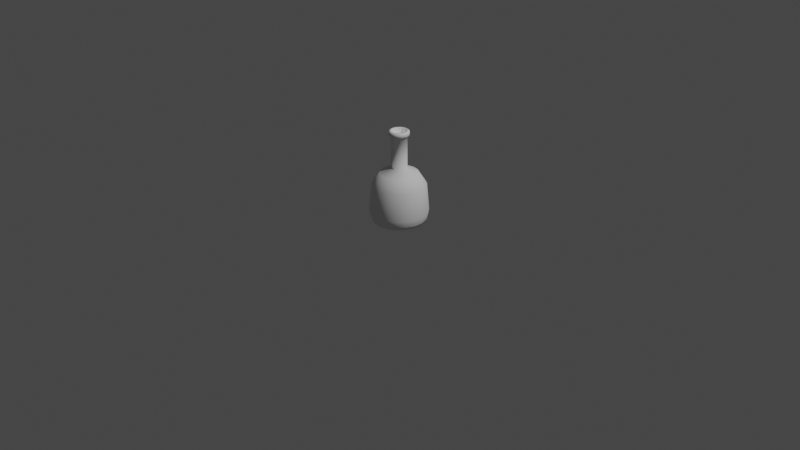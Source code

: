 # Source: HealthBottle.blend  (saved by Blender 2.81.16; exported with 4.5.12 LTS)
import bpy
from mathutils import Matrix  # noqa: F401  (used for matrix-valued properties, if any)

bpy.ops.wm.read_factory_settings(use_empty=True)
scene = bpy.context.scene
scene.name = 'Scene'

# ---- collections
col_collection = bpy.data.collections.new('Collection'); scene.collection.children.link(col_collection)

# ---- world
world_world = bpy.data.worlds.new('World'); scene.world = world_world
world_world.use_nodes = True; world_world.node_tree.nodes.clear()
_N = world_world.node_tree.nodes; _L = world_world.node_tree.links
n0 = _N.new('ShaderNodeOutputWorld'); n0.name = 'World Output'; n0.location = (300, 300)
n1 = _N.new('ShaderNodeBackground'); n1.name = 'Background'; n1.location = (10, 300)
n1.inputs[0].default_value = (0.05088, 0.05088, 0.05088, 1.0)
_L.new(n1.outputs[0], n0.inputs[0])
n0.is_active_output = True
world_world.color = (0.05088, 0.05088, 0.05088)
world_world.use_sun_shadow = False
world_world.sun_shadow_jitter_overblur = 0.0

# ---- cameras
cam_camera = bpy.data.cameras.new('Camera')
cam_camera.clip_end = 100.0
cam_camera.ortho_scale = 7.314

# ---- lights
light_light = bpy.data.lights.new('Light', 'POINT')
light_light.transmission_factor = 0.0
light_light.energy = 1000.0
light_light.shadow_soft_size = 0.1
light_light.shadow_maximum_resolution = 0.006
light_light.use_absolute_resolution = True

# ---- meshes
me_cylinder = bpy.data.meshes.new('Cylinder')
me_cylinder.from_pydata([(-9.074e-09, 0.08238, 0.5725), (-9.074e-09, 0.08238, 0.9026), (0.02818, 0.07741, 0.5725), (0.02818, 0.07741, 0.9026), (0.05295, 0.06311, 0.5725), (0.05295, 0.06311, 0.9026), (0.07135, 0.04119, 0.5725), (0.07135, 0.04119, 0.9026), (0.08113, 0.01431, 0.5725), (0.08113, 0.01431, 0.9026), (0.08113, -0.01431, 0.5725), (0.08113, -0.01431, 0.9026), (0.07135, -0.04119, 0.5725), (0.07135, -0.04119, 0.9026), (0.05295, -0.06311, 0.5725), (0.05295, -0.06311, 0.9026), (0.02818, -0.07741, 0.5725), (0.02818, -0.07741, 0.9026), (3.365e-09, -0.08238, 0.5725), (3.365e-09, -0.08238, 0.9026), (-0.02818, -0.07741, 0.5725), (-0.02818, -0.07741, 0.9026), (-0.05295, -0.06311, 0.5725), (-0.05295, -0.06311, 0.9026), (-0.07135, -0.04119, 0.5725), (-0.07135, -0.04119, 0.9026), (-0.08113, -0.01431, 0.5725), (-0.08113, -0.01431, 0.9026), (-0.08113, 0.01431, 0.5725), (-0.08113, 0.01431, 0.9026), (-0.07135, 0.04119, 0.5725), (-0.07135, 0.04119, 0.9026), (-0.05295, 0.06311, 0.5725), (-0.05295, 0.06311, 0.9026), (-0.02818, 0.07741, 0.5725), (-0.02818, 0.07741, 0.9026), (-1.894e-07, 0.2887, 0.03902), (0.09873, 0.2713, 0.03902), (0.1856, 0.2211, 0.03902), (0.25, 0.1443, 0.03902), (0.2843, 0.05013, 0.03902), (0.2843, -0.05013, 0.03902), (0.25, -0.1443, 0.03902), (0.1856, -0.2211, 0.03902), (0.09873, -0.2713, 0.03902), (-1.459e-07, -0.2887, 0.03902), (-0.09873, -0.2713, 0.03902), (-0.1856, -0.2211, 0.03902), (-0.25, -0.1443, 0.03902), (-0.2843, -0.05013, 0.03902), (-0.2843, 0.05013, 0.03902), (-0.25, 0.1443, 0.03902), (-0.1856, 0.2211, 0.03902), (-0.09873, 0.2713, 0.03902), (-1.895e-07, 0.2708, 0.002786), (0.09261, 0.2545, 0.002786), (0.1741, 0.2074, 0.002786), (0.2345, 0.1354, 0.002786), (0.2667, 0.04702, 0.002786), (0.2667, -0.04702, 0.002786), (0.2345, -0.1354, 0.002786), (0.1741, -0.2074, 0.002786), (0.09261, -0.2545, 0.002786), (-1.487e-07, -0.2708, 0.002786), (-0.09261, -0.2545, 0.002786), (-0.1741, -0.2074, 0.002786), (-0.2345, -0.1354, 0.002786), (-0.2667, -0.04702, 0.002786), (-0.2667, 0.04702, 0.002786), (-0.2345, 0.1354, 0.002786), (-0.1741, 0.2074, 0.002786), (-0.09261, 0.2545, 0.002786), (0.03557, 0.09773, 0.9139), (-1.534e-09, 0.104, 0.9139), (0.06685, 0.07967, 0.9139), (0.09007, 0.052, 0.9139), (0.1024, 0.01806, 0.9139), (0.1024, -0.01806, 0.9139), (0.09007, -0.052, 0.9139), (0.06685, -0.07967, 0.9139), (0.03557, -0.09773, 0.9139), (1.417e-08, -0.104, 0.9139), (-0.03557, -0.09773, 0.9139), (-0.06685, -0.07967, 0.9139), (-0.09007, -0.052, 0.9139), (-0.1024, -0.01806, 0.9139), (-0.1024, 0.01806, 0.9139), (-0.09007, 0.052, 0.9139), (-0.06685, 0.07967, 0.9139), (-0.03557, 0.09773, 0.9139), (0.03557, 0.09773, 0.9504), (1.734e-08, 0.104, 0.9504), (0.06685, 0.07967, 0.9504), (0.09007, 0.052, 0.9504), (0.1024, 0.01806, 0.9504), (0.1024, -0.01806, 0.9504), (0.09007, -0.052, 0.9504), (0.06685, -0.07967, 0.9504), (0.03557, -0.09773, 0.9504), (3.304e-08, -0.104, 0.9504), (-0.03557, -0.09773, 0.9504), (-0.06685, -0.07967, 0.9504), (-0.09007, -0.052, 0.9504), (-0.1024, -0.01806, 0.9504), (-0.1024, 0.01806, 0.9504), (-0.09007, 0.052, 0.9504), (-0.06685, 0.07967, 0.9504), (-0.03557, 0.09773, 0.9504), (0.03117, 0.08563, 0.96), (1.877e-08, 0.09113, 0.96), (0.05858, 0.06981, 0.96), (0.07892, 0.04556, 0.96), (0.08974, 0.01582, 0.96), (0.08974, -0.01582, 0.96), (0.07892, -0.04556, 0.96), (0.05858, -0.06981, 0.96), (0.03117, -0.08563, 0.96), (3.253e-08, -0.09113, 0.96), (-0.03117, -0.08563, 0.96), (-0.05858, -0.06981, 0.96), (-0.07892, -0.04556, 0.96), (-0.08974, -0.01582, 0.96), (-0.08974, 0.01582, 0.96), (-0.07892, 0.04556, 0.96), (-0.05858, 0.06981, 0.96), (-0.03117, 0.08563, 0.96), (0.02588, 0.07111, 0.96), (1.789e-08, 0.07567, 0.96), (0.04864, 0.05797, 0.96), (0.06553, 0.03784, 0.96), (0.07452, 0.01314, 0.96), (0.07452, -0.01314, 0.96), (0.06553, -0.03784, 0.96), (0.04864, -0.05797, 0.96), (0.02588, -0.07111, 0.96), (2.932e-08, -0.07567, 0.96), (-0.02588, -0.07111, 0.96), (-0.04864, -0.05797, 0.96), (-0.06553, -0.03784, 0.96), (-0.07452, -0.01314, 0.96), (-0.07452, 0.01314, 0.96), (-0.06553, 0.03784, 0.96), (-0.04864, 0.05797, 0.96), (-0.02588, 0.07111, 0.96), (0.02588, 0.07111, 0.7759), (8.504e-08, 0.07567, 0.7759), (0.04864, 0.05797, 0.7759), (0.06553, 0.03784, 0.7759), (0.07452, 0.01314, 0.7759), (0.07452, -0.01314, 0.7759), (0.06553, -0.03784, 0.7759), (0.04864, -0.05797, 0.7759), (0.02588, -0.07111, 0.7759), (9.647e-08, -0.07567, 0.7759), (-0.02588, -0.07111, 0.7759), (-0.04864, -0.05797, 0.7759), (-0.06553, -0.03784, 0.7759), (-0.07452, -0.01314, 0.7759), (-0.07452, 0.01314, 0.7759), (-0.06553, 0.03784, 0.7759), (-0.04864, 0.05797, 0.7759), (-0.02588, 0.07111, 0.7759), (-1.911e-07, 0.2426, 0.002786), (0.08298, 0.228, 0.002786), (0.1559, 0.1858, 0.002786), (0.2101, 0.1213, 0.002786), (0.2389, 0.04213, 0.002786), (0.2389, -0.04213, 0.002786), (0.2101, -0.1213, 0.002786), (0.1559, -0.1858, 0.002786), (0.08298, -0.228, 0.002786), (-1.544e-07, -0.2426, 0.002786), (-0.08298, -0.228, 0.002786), (-0.1559, -0.1858, 0.002786), (-0.2101, -0.1213, 0.002786), (-0.2389, -0.04213, 0.002786), (-0.2389, 0.04213, 0.002786), (-0.2101, 0.1213, 0.002786), (-0.1559, 0.1858, 0.002786), (-0.08298, 0.228, 0.002786), (-1.912e-07, 0.236, 0.01177), (0.08073, 0.2218, 0.01177), (0.1517, 0.1808, 0.01177), (0.2044, 0.118, 0.01177), (0.2325, 0.04099, 0.01177), (0.2325, -0.04099, 0.01177), (0.2044, -0.118, 0.01177), (0.1517, -0.1808, 0.01177), (0.08073, -0.2218, 0.01177), (-1.556e-07, -0.236, 0.01177), (-0.08073, -0.2218, 0.01177), (-0.1517, -0.1808, 0.01177), (-0.2044, -0.118, 0.01177), (-0.2325, -0.04099, 0.01177), (-0.2325, 0.04099, 0.01177), (-0.2044, 0.118, 0.01177), (-0.1517, 0.1808, 0.01177), (-0.08073, 0.2218, 0.01177), (0.1729, 0.09984, 0.5132), (0.1284, 0.153, 0.5132), (0.06829, -0.1876, 0.5132), (0.1284, -0.153, 0.5132), (0.06829, 0.1876, 0.5132), (-5.01e-08, 0.1997, 0.5132), (-0.1966, -0.03467, 0.5132), (-0.1729, -0.09984, 0.5132), (-0.06829, 0.1876, 0.5132), (0.1729, -0.09984, 0.5132), (0.1966, -0.03467, 0.5132), (-0.1284, -0.153, 0.5132), (-0.06829, -0.1876, 0.5132), (-0.1284, 0.153, 0.5132), (-0.1729, 0.09984, 0.5132), (0.1966, 0.03467, 0.5132), (-1.995e-08, -0.1997, 0.5132), (-0.1966, 0.03467, 0.5132), (0.2414, 0.1394, 0.391), (0.09532, -0.2619, 0.391), (0.09532, 0.2619, 0.391), (-0.2745, -0.0484, 0.391), (0.2414, -0.1394, 0.391), (-0.1791, -0.2135, 0.391), (-0.1791, 0.2135, 0.391), (0.2745, 0.0484, 0.391), (-7.173e-08, -0.2787, 0.391), (-0.2745, 0.0484, 0.391), (0.1791, 0.2135, 0.391), (0.1791, -0.2135, 0.391), (-1.138e-07, 0.2787, 0.391), (-0.2414, -0.1394, 0.391), (-0.09532, 0.2619, 0.391), (0.2745, -0.0484, 0.391), (-0.09532, -0.2619, 0.391), (-0.2414, 0.1394, 0.391), (0.2629, 0.1518, 0.1054), (0.1038, -0.2852, 0.1054), (0.1038, 0.2852, 0.1054), (-0.2989, -0.05271, 0.1054), (0.2629, -0.1518, 0.1054), (-0.1951, -0.2325, 0.1054), (-0.1951, 0.2325, 0.1054), (0.2989, 0.05271, 0.1054), (-1.185e-07, -0.3035, 0.1054), (-0.2989, 0.05271, 0.1054), (0.1951, 0.2325, 0.1054), (0.1951, -0.2325, 0.1054), (-1.643e-07, 0.3035, 0.1054), (-0.2629, -0.1518, 0.1054), (-0.1038, 0.2852, 0.1054), (0.2989, -0.05271, 0.1054), (-0.1038, -0.2852, 0.1054), (-0.2629, 0.1518, 0.1054)], [], [(0, 1, 3, 2), (2, 3, 5, 4), (4, 5, 7, 6), (6, 7, 9, 8), (8, 9, 11, 10), (10, 11, 13, 12), (12, 13, 15, 14), (14, 15, 17, 16), (16, 17, 19, 18), (18, 19, 21, 20), (20, 21, 23, 22), (22, 23, 25, 24), (24, 25, 27, 26), (26, 27, 29, 28), (28, 29, 31, 30), (30, 31, 33, 32), (11, 9, 76, 77), (32, 33, 35, 34), (34, 35, 1, 0), (244, 234, 39, 38), (48, 49, 67, 66), (245, 235, 44, 43), (246, 236, 37, 36), (247, 237, 49, 48), (248, 246, 36, 53), (249, 238, 42, 41), (250, 239, 47, 46), (251, 240, 52, 51), (234, 241, 40, 39), (235, 242, 45, 44), (237, 243, 50, 49), (236, 244, 38, 37), (238, 245, 43, 42), (239, 247, 48, 47), (240, 248, 53, 52), (241, 249, 41, 40), (242, 250, 46, 45), (243, 251, 51, 50), (67, 68, 176, 175), (41, 42, 60, 59), (49, 50, 68, 67), (42, 43, 61, 60), (50, 51, 69, 68), (43, 44, 62, 61), (36, 37, 55, 54), (51, 52, 70, 69), (44, 45, 63, 62), (37, 38, 56, 55), (52, 53, 71, 70), (45, 46, 64, 63), (38, 39, 57, 56), (53, 36, 54, 71), (46, 47, 65, 64), (39, 40, 58, 57), (47, 48, 66, 65), (40, 41, 59, 58), (87, 86, 104, 105), (21, 19, 81, 82), (31, 29, 86, 87), (7, 5, 74, 75), (17, 15, 79, 80), (27, 25, 84, 85), (3, 1, 73, 72), (1, 35, 89, 73), (13, 11, 77, 78), (23, 21, 82, 83), (33, 31, 87, 88), (9, 7, 75, 76), (19, 17, 80, 81), (29, 27, 85, 86), (5, 3, 72, 74), (15, 13, 78, 79), (25, 23, 83, 84), (35, 33, 88, 89), (90, 91, 109, 108), (80, 79, 97, 98), (72, 73, 91, 90), (88, 87, 105, 106), (81, 80, 98, 99), (74, 72, 90, 92), (89, 88, 106, 107), (82, 81, 99, 100), (75, 74, 92, 93), (73, 89, 107, 91), (83, 82, 100, 101), (76, 75, 93, 94), (84, 83, 101, 102), (77, 76, 94, 95), (85, 84, 102, 103), (78, 77, 95, 96), (86, 85, 103, 104), (79, 78, 96, 97), (110, 108, 126, 128), (106, 105, 123, 124), (99, 98, 116, 117), (92, 90, 108, 110), (107, 106, 124, 125), (100, 99, 117, 118), (93, 92, 110, 111), (91, 107, 125, 109), (101, 100, 118, 119), (94, 93, 111, 112), (102, 101, 119, 120), (95, 94, 112, 113), (103, 102, 120, 121), (96, 95, 113, 114), (104, 103, 121, 122), (97, 96, 114, 115), (105, 104, 122, 123), (98, 97, 115, 116), (129, 128, 146, 147), (125, 124, 142, 143), (118, 117, 135, 136), (111, 110, 128, 129), (109, 125, 143, 127), (119, 118, 136, 137), (112, 111, 129, 130), (120, 119, 137, 138), (113, 112, 130, 131), (121, 120, 138, 139), (114, 113, 131, 132), (122, 121, 139, 140), (115, 114, 132, 133), (123, 122, 140, 141), (116, 115, 133, 134), (108, 109, 127, 126), (124, 123, 141, 142), (117, 116, 134, 135), (144, 145, 161, 160, 159, 158, 157, 156, 155, 154, 153, 152, 151, 150, 149, 148, 147, 146), (127, 143, 161, 145), (137, 136, 154, 155), (130, 129, 147, 148), (138, 137, 155, 156), (131, 130, 148, 149), (139, 138, 156, 157), (132, 131, 149, 150), (140, 139, 157, 158), (133, 132, 150, 151), (141, 140, 158, 159), (134, 133, 151, 152), (126, 127, 145, 144), (142, 141, 159, 160), (135, 134, 152, 153), (128, 126, 144, 146), (143, 142, 160, 161), (136, 135, 153, 154), (166, 167, 185, 184), (60, 61, 169, 168), (68, 69, 177, 176), (61, 62, 170, 169), (54, 55, 163, 162), (69, 70, 178, 177), (62, 63, 171, 170), (55, 56, 164, 163), (70, 71, 179, 178), (63, 64, 172, 171), (56, 57, 165, 164), (71, 54, 162, 179), (64, 65, 173, 172), (57, 58, 166, 165), (65, 66, 174, 173), (58, 59, 167, 166), (66, 67, 175, 174), (59, 60, 168, 167), (180, 181, 182, 183, 184, 185, 186, 187, 188, 189, 190, 191, 192, 193, 194, 195, 196, 197), (174, 175, 193, 192), (167, 168, 186, 185), (175, 176, 194, 193), (168, 169, 187, 186), (176, 177, 195, 194), (169, 170, 188, 187), (162, 163, 181, 180), (177, 178, 196, 195), (170, 171, 189, 188), (163, 164, 182, 181), (178, 179, 197, 196), (171, 172, 190, 189), (164, 165, 183, 182), (179, 162, 180, 197), (172, 173, 191, 190), (165, 166, 184, 183), (173, 174, 192, 191), (28, 30, 212, 215), (18, 20, 210, 214), (8, 10, 208, 213), (32, 34, 206, 211), (22, 24, 205, 209), (12, 14, 201, 207), (2, 4, 199, 202), (26, 28, 215, 204), (16, 18, 214, 200), (6, 8, 213, 198), (30, 32, 211, 212), (20, 22, 209, 210), (10, 12, 207, 208), (34, 0, 203, 206), (24, 26, 204, 205), (0, 2, 202, 203), (14, 16, 200, 201), (4, 6, 198, 199), (215, 212, 233, 225), (214, 210, 232, 224), (213, 208, 231, 223), (211, 206, 230, 222), (209, 205, 229, 221), (207, 201, 227, 220), (202, 199, 226, 218), (204, 215, 225, 219), (200, 214, 224, 217), (198, 213, 223, 216), (212, 211, 222, 233), (210, 209, 221, 232), (208, 207, 220, 231), (206, 203, 228, 230), (205, 204, 219, 229), (203, 202, 218, 228), (201, 200, 217, 227), (199, 198, 216, 226), (225, 233, 251, 243), (224, 232, 250, 242), (223, 231, 249, 241), (222, 230, 248, 240), (221, 229, 247, 239), (220, 227, 245, 238), (218, 226, 244, 236), (219, 225, 243, 237), (217, 224, 242, 235), (216, 223, 241, 234), (233, 222, 240, 251), (232, 221, 239, 250), (231, 220, 238, 249), (230, 228, 246, 248), (229, 219, 237, 247), (228, 218, 236, 246), (227, 217, 235, 245), (226, 216, 234, 244)])
me_cylinder.polygons.foreach_set('use_smooth', [1, 1, 1, 1, 1, 1, 1, 1, 1, 1, 1, 1, 1, 1, 1, 1, 1, 1, 1, 1, 1, 1, 1, 1, 1, 1, 1, 1, 1, 1, 1, 1, 1, 1, 1, 1, 1, 1, 0, 1, 1, 1, 1, 1, 1, 1, 1, 1, 1, 1, 1, 1, 1, 1, 1, 1, 1, 1, 1, 1, 1, 1, 1, 1, 1, 1, 1, 1, 1, 1, 1, 1, 1, 1, 1, 1, 1, 1, 1, 1, 1, 1, 1, 1, 1, 1, 1, 1, 1, 1, 1, 1, 1, 1, 1, 1, 1, 1, 1, 1, 1, 1, 1, 1, 1, 1, 1, 1, 1, 1, 1, 1, 1, 1, 1, 1, 1, 1, 1, 1, 1, 1, 1, 1, 1, 1, 1, 1, 1, 1, 1, 1, 1, 1, 1, 1, 1, 1, 1, 1, 1, 1, 1, 1, 1, 1, 1, 0, 0, 0, 0, 0, 0, 0, 0, 0, 0, 0, 0, 0, 0, 0, 0, 0, 0, 1, 1, 1, 1, 1, 1, 1, 1, 1, 1, 1, 1, 1, 1, 1, 1, 1, 1, 1, 1, 1, 1, 1, 1, 1, 1, 1, 1, 1, 1, 1, 1, 1, 1, 1, 1, 1, 1, 1, 1, 1, 1, 1, 1, 1, 1, 1, 1, 1, 1, 1, 1, 1, 1, 1, 1, 1, 1, 1, 1, 1, 1, 1, 1, 1, 1, 1, 1, 1, 1, 1])
_k = {(0, 2): 1.0, (1, 3): 1.0, (2, 4): 1.0, (3, 5): 1.0, (4, 6): 1.0, (5, 7): 1.0, (6, 8): 1.0, (7, 9): 1.0, (8, 10): 1.0, (9, 11): 1.0, (10, 12): 1.0, (11, 13): 1.0, (12, 14): 1.0, (13, 15): 1.0, (14, 16): 1.0, (15, 17): 1.0, (16, 18): 1.0, (17, 19): 1.0, (18, 20): 1.0, (19, 21): 1.0, (20, 22): 1.0, (21, 23): 1.0, (22, 24): 1.0, (23, 25): 1.0, (24, 26): 1.0, (25, 27): 1.0, (26, 28): 1.0, (27, 29): 1.0, (28, 30): 1.0, (29, 31): 1.0, (30, 32): 1.0, (31, 33): 1.0, (32, 34): 1.0, (33, 35): 1.0, (0, 34): 1.0, (1, 35): 1.0, (54, 55): 1.0, (55, 56): 1.0, (56, 57): 1.0, (57, 58): 1.0, (58, 59): 1.0, (59, 60): 1.0, (60, 61): 1.0, (61, 62): 1.0, (62, 63): 1.0, (63, 64): 1.0, (64, 65): 1.0, (65, 66): 1.0, (66, 67): 1.0, (67, 68): 1.0, (68, 69): 1.0, (69, 70): 1.0, (70, 71): 1.0, (54, 71): 1.0, (126, 127): 1.0, (126, 128): 1.0, (128, 129): 1.0, (129, 130): 1.0, (130, 131): 1.0, (131, 132): 1.0, (132, 133): 1.0, (133, 134): 1.0, (134, 135): 1.0, (135, 136): 1.0, (136, 137): 1.0, (137, 138): 1.0, (138, 139): 1.0, (139, 140): 1.0, (140, 141): 1.0, (141, 142): 1.0, (142, 143): 1.0, (127, 143): 1.0, (162, 163): 1.0, (163, 164): 1.0, (164, 165): 1.0, (165, 166): 1.0, (166, 167): 1.0, (167, 168): 1.0, (168, 169): 1.0, (169, 170): 1.0, (170, 171): 1.0, (171, 172): 1.0, (172, 173): 1.0, (173, 174): 1.0, (174, 175): 1.0, (175, 176): 1.0, (176, 177): 1.0, (177, 178): 1.0, (178, 179): 1.0, (162, 179): 1.0, (180, 181): 1.0, (181, 182): 1.0, (182, 183): 1.0, (183, 184): 1.0, (184, 185): 1.0, (185, 186): 1.0, (186, 187): 1.0, (187, 188): 1.0, (188, 189): 1.0, (189, 190): 1.0, (190, 191): 1.0, (191, 192): 1.0, (192, 193): 1.0, (193, 194): 1.0, (194, 195): 1.0, (195, 196): 1.0, (196, 197): 1.0, (180, 197): 1.0}
me_cylinder.attributes.new('crease_edge', 'FLOAT', 'EDGE').data.foreach_set('value', [_k.get((min(e.vertices), max(e.vertices)), 0.0) for e in me_cylinder.edges])
_uv = me_cylinder.uv_layers.new(name='UVMap')
_uv.uv.foreach_set('vector', [1.0, 0.5, 1.0, 1.0, 0.9444, 1.0, 0.9444, 0.5, 0.9444, 0.5, 0.9444, 1.0, 0.8889, 1.0, 0.8889, 0.5, 0.8889, 0.5, 0.8889, 1.0, 0.8333, 1.0, 0.8333, 0.5, 0.8333, 0.5, 0.8333, 1.0, 0.7778, 1.0, 0.7778, 0.5, 0.7778, 0.5, 0.7778, 1.0, 0.7222, 1.0, 0.7222, 0.5, 0.7222, 0.5, 0.7222, 1.0, 0.6667, 1.0, 0.6667, 0.5, 0.6667, 0.5, 0.6667, 1.0, 0.6111, 1.0, 0.6111, 0.5, 0.6111, 0.5, 0.6111, 1.0, 0.5556, 1.0, 0.5556, 0.5, 0.5556, 0.5, 0.5556, 1.0, 0.5, 1.0, 0.5, 0.5, 0.5, 0.5, 0.5, 1.0, 0.4444, 1.0, 0.4444, 0.5, 0.4444, 0.5, 0.4444, 1.0, 0.3889, 1.0, 0.3889, 0.5, 0.3889, 0.5, 0.3889, 1.0, 0.3333, 1.0, 0.3333, 0.5, 0.3333, 0.5, 0.3333, 1.0, 0.2778, 1.0, 0.2778, 0.5, 0.2778, 0.5, 0.2778, 1.0, 0.2222, 1.0, 0.2222, 0.5, 0.2222, 0.5, 0.2222, 1.0, 0.1667, 1.0, 0.1667, 0.5, 0.1667, 0.5, 0.1667, 1.0, 0.1111, 1.0, 0.1111, 0.5, 0.7222, 1.0, 0.7778, 1.0, 0.7778, 1.0, 0.7222, 1.0, 0.1111, 0.5, 0.1111, 1.0, 0.05556, 1.0, 0.05556, 0.5, 0.05556, 0.5, 0.05556, 1.0, -1.863e-07, 1.0, -1.863e-07, 0.5, 0.8889, 0.5, 0.8333, 0.5, 0.8333, 0.5, 0.8889, 0.5, 0.3333, 0.5, 0.2778, 0.5, 0.2778, 0.5, 0.3333, 0.5, 0.6111, 0.5, 0.5556, 0.5, 0.5556, 0.5, 0.6111, 0.5, 1.0, 0.5, 0.9444, 0.5, 0.9444, 0.5, 1.0, 0.5, 0.3333, 0.5, 0.2778, 0.5, 0.2778, 0.5, 0.3333, 0.5, 0.05556, 0.5, -1.863e-07, 0.5, -1.863e-07, 0.5, 0.05556, 0.5, 0.7222, 0.5, 0.6667, 0.5, 0.6667, 0.5, 0.7222, 0.5, 0.4444, 0.5, 0.3889, 0.5, 0.3889, 0.5, 0.4444, 0.5, 0.1667, 0.5, 0.1111, 0.5, 0.1111, 0.5, 0.1667, 0.5, 0.8333, 0.5, 0.7778, 0.5, 0.7778, 0.5, 0.8333, 0.5, 0.5556, 0.5, 0.5, 0.5, 0.5, 0.5, 0.5556, 0.5, 0.2778, 0.5, 0.2222, 0.5, 0.2222, 0.5, 0.2778, 0.5, 0.9444, 0.5, 0.8889, 0.5, 0.8889, 0.5, 0.9444, 0.5, 0.6667, 0.5, 0.6111, 0.5, 0.6111, 0.5, 0.6667, 0.5, 0.3889, 0.5, 0.3333, 0.5, 0.3333, 0.5, 0.3889, 0.5, 0.1111, 0.5, 0.05556, 0.5, 0.05556, 0.5, 0.1111, 0.5, 0.7778, 0.5, 0.7222, 0.5, 0.7222, 0.5, 0.7778, 0.5, 0.5, 0.5, 0.4444, 0.5, 0.4444, 0.5, 0.5, 0.5, 0.2222, 0.5, 0.1667, 0.5, 0.1667, 0.5, 0.2222, 0.5, 0.2778, 0.5, 0.2222, 0.5, 0.2222, 0.5, 0.2778, 0.5, 0.7222, 0.5, 0.6667, 0.5, 0.6667, 0.5, 0.7222, 0.5, 0.2778, 0.5, 0.2222, 0.5, 0.2222, 0.5, 0.2778, 0.5, 0.6667, 0.5, 0.6111, 0.5, 0.6111, 0.5, 0.6667, 0.5, 0.2222, 0.5, 0.1667, 0.5, 0.1667, 0.5, 0.2222, 0.5, 0.6111, 0.5, 0.5556, 0.5, 0.5556, 0.5, 0.6111, 0.5, 1.0, 0.5, 0.9444, 0.5, 0.9444, 0.5, 1.0, 0.5, 0.1667, 0.5, 0.1111, 0.5, 0.1111, 0.5, 0.1667, 0.5, 0.5556, 0.5, 0.5, 0.5, 0.5, 0.5, 0.5556, 0.5, 0.9444, 0.5, 0.8889, 0.5, 0.8889, 0.5, 0.9444, 0.5, 0.1111, 0.5, 0.05556, 0.5, 0.05556, 0.5, 0.1111, 0.5, 0.5, 0.5, 0.4444, 0.5, 0.4444, 0.5, 0.5, 0.5, 0.8889, 0.5, 0.8333, 0.5, 0.8333, 0.5, 0.8889, 0.5, 0.05556, 0.5, -1.863e-07, 0.5, -1.863e-07, 0.5, 0.05556, 0.5, 0.4444, 0.5, 0.3889, 0.5, 0.3889, 0.5, 0.4444, 0.5, 0.8333, 0.5, 0.7778, 0.5, 0.7778, 0.5, 0.8333, 0.5, 0.3889, 0.5, 0.3333, 0.5, 0.3333, 0.5, 0.3889, 0.5, 0.7778, 0.5, 0.7222, 0.5, 0.7222, 0.5, 0.7778, 0.5, 0.1667, 1.0, 0.2222, 1.0, 0.2222, 1.0, 0.1667, 1.0, 0.4444, 1.0, 0.5, 1.0, 0.5, 1.0, 0.4444, 1.0, 0.1667, 1.0, 0.2222, 1.0, 0.2222, 1.0, 0.1667, 1.0, 0.8333, 1.0, 0.8889, 1.0, 0.8889, 1.0, 0.8333, 1.0, 0.5556, 1.0, 0.6111, 1.0, 0.6111, 1.0, 0.5556, 1.0, 0.2778, 1.0, 0.3333, 1.0, 0.3333, 1.0, 0.2778, 1.0, 0.9444, 1.0, 1.0, 1.0, 1.0, 1.0, 0.9444, 1.0, -1.863e-07, 1.0, 0.05556, 1.0, 0.05556, 1.0, -1.863e-07, 1.0, 0.6667, 1.0, 0.7222, 1.0, 0.7222, 1.0, 0.6667, 1.0, 0.3889, 1.0, 0.4444, 1.0, 0.4444, 1.0, 0.3889, 1.0, 0.1111, 1.0, 0.1667, 1.0, 0.1667, 1.0, 0.1111, 1.0, 0.7778, 1.0, 0.8333, 1.0, 0.8333, 1.0, 0.7778, 1.0, 0.5, 1.0, 0.5556, 1.0, 0.5556, 1.0, 0.5, 1.0, 0.2222, 1.0, 0.2778, 1.0, 0.2778, 1.0, 0.2222, 1.0, 0.8889, 1.0, 0.9444, 1.0, 0.9444, 1.0, 0.8889, 1.0, 0.6111, 1.0, 0.6667, 1.0, 0.6667, 1.0, 0.6111, 1.0, 0.3333, 1.0, 0.3889, 1.0, 0.3889, 1.0, 0.3333, 1.0, 0.05556, 1.0, 0.1111, 1.0, 0.1111, 1.0, 0.05556, 1.0, 0.9444, 1.0, 1.0, 1.0, 1.0, 1.0, 0.9444, 1.0, 0.5556, 1.0, 0.6111, 1.0, 0.6111, 1.0, 0.5556, 1.0, 0.9444, 1.0, 1.0, 1.0, 1.0, 1.0, 0.9444, 1.0, 0.1111, 1.0, 0.1667, 1.0, 0.1667, 1.0, 0.1111, 1.0, 0.5, 1.0, 0.5556, 1.0, 0.5556, 1.0, 0.5, 1.0, 0.8889, 1.0, 0.9444, 1.0, 0.9444, 1.0, 0.8889, 1.0, 0.05556, 1.0, 0.1111, 1.0, 0.1111, 1.0, 0.05556, 1.0, 0.4444, 1.0, 0.5, 1.0, 0.5, 1.0, 0.4444, 1.0, 0.8333, 1.0, 0.8889, 1.0, 0.8889, 1.0, 0.8333, 1.0, -1.863e-07, 1.0, 0.05556, 1.0, 0.05556, 1.0, -1.863e-07, 1.0, 0.3889, 1.0, 0.4444, 1.0, 0.4444, 1.0, 0.3889, 1.0, 0.7778, 1.0, 0.8333, 1.0, 0.8333, 1.0, 0.7778, 1.0, 0.3333, 1.0, 0.3889, 1.0, 0.3889, 1.0, 0.3333, 1.0, 0.7222, 1.0, 0.7778, 1.0, 0.7778, 1.0, 0.7222, 1.0, 0.2778, 1.0, 0.3333, 1.0, 0.3333, 1.0, 0.2778, 1.0, 0.6667, 1.0, 0.7222, 1.0, 0.7222, 1.0, 0.6667, 1.0, 0.2222, 1.0, 0.2778, 1.0, 0.2778, 1.0, 0.2222, 1.0, 0.6111, 1.0, 0.6667, 1.0, 0.6667, 1.0, 0.6111, 1.0, 0.8889, 1.0, 0.9444, 1.0, 0.9444, 1.0, 0.8889, 1.0, 0.1111, 1.0, 0.1667, 1.0, 0.1667, 1.0, 0.1111, 1.0, 0.5, 1.0, 0.5556, 1.0, 0.5556, 1.0, 0.5, 1.0, 0.8889, 1.0, 0.9444, 1.0, 0.9444, 1.0, 0.8889, 1.0, 0.05556, 1.0, 0.1111, 1.0, 0.1111, 1.0, 0.05556, 1.0, 0.4444, 1.0, 0.5, 1.0, 0.5, 1.0, 0.4444, 1.0, 0.8333, 1.0, 0.8889, 1.0, 0.8889, 1.0, 0.8333, 1.0, -1.863e-07, 1.0, 0.05556, 1.0, 0.05556, 1.0, -1.863e-07, 1.0, 0.3889, 1.0, 0.4444, 1.0, 0.4444, 1.0, 0.3889, 1.0, 0.7778, 1.0, 0.8333, 1.0, 0.8333, 1.0, 0.7778, 1.0, 0.3333, 1.0, 0.3889, 1.0, 0.3889, 1.0, 0.3333, 1.0, 0.7222, 1.0, 0.7778, 1.0, 0.7778, 1.0, 0.7222, 1.0, 0.2778, 1.0, 0.3333, 1.0, 0.3333, 1.0, 0.2778, 1.0, 0.6667, 1.0, 0.7222, 1.0, 0.7222, 1.0, 0.6667, 1.0, 0.2222, 1.0, 0.2778, 1.0, 0.2778, 1.0, 0.2222, 1.0, 0.6111, 1.0, 0.6667, 1.0, 0.6667, 1.0, 0.6111, 1.0, 0.1667, 1.0, 0.2222, 1.0, 0.2222, 1.0, 0.1667, 1.0, 0.5556, 1.0, 0.6111, 1.0, 0.6111, 1.0, 0.5556, 1.0, 0.8333, 1.0, 0.8889, 1.0, 0.8889, 1.0, 0.8333, 1.0, 0.05556, 1.0, 0.1111, 1.0, 0.1111, 1.0, 0.05556, 1.0, 0.4444, 1.0, 0.5, 1.0, 0.5, 1.0, 0.4444, 1.0, 0.8333, 1.0, 0.8889, 1.0, 0.8889, 1.0, 0.8333, 1.0, -1.863e-07, 1.0, 0.05556, 1.0, 0.05556, 1.0, -1.863e-07, 1.0, 0.3889, 1.0, 0.4444, 1.0, 0.4444, 1.0, 0.3889, 1.0, 0.7778, 1.0, 0.8333, 1.0, 0.8333, 1.0, 0.7778, 1.0, 0.3333, 1.0, 0.3889, 1.0, 0.3889, 1.0, 0.3333, 1.0, 0.7222, 1.0, 0.7778, 1.0, 0.7778, 1.0, 0.7222, 1.0, 0.2778, 1.0, 0.3333, 1.0, 0.3333, 1.0, 0.2778, 1.0, 0.6667, 1.0, 0.7222, 1.0, 0.7222, 1.0, 0.6667, 1.0, 0.2222, 1.0, 0.2778, 1.0, 0.2778, 1.0, 0.2222, 1.0, 0.6111, 1.0, 0.6667, 1.0, 0.6667, 1.0, 0.6111, 1.0, 0.1667, 1.0, 0.2222, 1.0, 0.2222, 1.0, 0.1667, 1.0, 0.5556, 1.0, 0.6111, 1.0, 0.6111, 1.0, 0.5556, 1.0, 0.9444, 1.0, 1.0, 1.0, 1.0, 1.0, 0.9444, 1.0, 0.1111, 1.0, 0.1667, 1.0, 0.1667, 1.0, 0.1111, 1.0, 0.5, 1.0, 0.5556, 1.0, 0.5556, 1.0, 0.5, 1.0, 0.3321, 0.4755, 0.25, 0.49, 0.1679, 0.4755, 0.09573, 0.4339, 0.04215, 0.37, 0.01365, 0.2917, 0.01365, 0.2083, 0.04215, 0.13, 0.09573, 0.06615, 0.1679, 0.02447, 0.25, 0.01, 0.3321, 0.02447, 0.4043, 0.06615, 0.4578, 0.13, 0.4864, 0.2083, 0.4864, 0.2917, 0.4578, 0.37, 0.4043, 0.4339, -1.863e-07, 1.0, 0.05556, 1.0, 0.05556, 1.0, -1.863e-07, 1.0, 0.3889, 1.0, 0.4444, 1.0, 0.4444, 1.0, 0.3889, 1.0, 0.7778, 1.0, 0.8333, 1.0, 0.8333, 1.0, 0.7778, 1.0, 0.3333, 1.0, 0.3889, 1.0, 0.3889, 1.0, 0.3333, 1.0, 0.7222, 1.0, 0.7778, 1.0, 0.7778, 1.0, 0.7222, 1.0, 0.2778, 1.0, 0.3333, 1.0, 0.3333, 1.0, 0.2778, 1.0, 0.6667, 1.0, 0.7222, 1.0, 0.7222, 1.0, 0.6667, 1.0, 0.2222, 1.0, 0.2778, 1.0, 0.2778, 1.0, 0.2222, 1.0, 0.6111, 1.0, 0.6667, 1.0, 0.6667, 1.0, 0.6111, 1.0, 0.1667, 1.0, 0.2222, 1.0, 0.2222, 1.0, 0.1667, 1.0, 0.5556, 1.0, 0.6111, 1.0, 0.6111, 1.0, 0.5556, 1.0, 0.9444, 1.0, 1.0, 1.0, 1.0, 1.0, 0.9444, 1.0, 0.1111, 1.0, 0.1667, 1.0, 0.1667, 1.0, 0.1111, 1.0, 0.5, 1.0, 0.5556, 1.0, 0.5556, 1.0, 0.5, 1.0, 0.8889, 1.0, 0.9444, 1.0, 0.9444, 1.0, 0.8889, 1.0, 0.05556, 1.0, 0.1111, 1.0, 0.1111, 1.0, 0.05556, 1.0, 0.4444, 1.0, 0.5, 1.0, 0.5, 1.0, 0.4444, 1.0, 0.7778, 0.5, 0.7222, 0.5, 0.7222, 0.5, 0.7778, 0.5, 0.6667, 0.5, 0.6111, 0.5, 0.6111, 0.5, 0.6667, 0.5, 0.2222, 0.5, 0.1667, 0.5, 0.1667, 0.5, 0.2222, 0.5, 0.6111, 0.5, 0.5556, 0.5, 0.5556, 0.5, 0.6111, 0.5, 1.0, 0.5, 0.9444, 0.5, 0.9444, 0.5, 1.0, 0.5, 0.1667, 0.5, 0.1111, 0.5, 0.1111, 0.5, 0.1667, 0.5, 0.5556, 0.5, 0.5, 0.5, 0.5, 0.5, 0.5556, 0.5, 0.9444, 0.5, 0.8889, 0.5, 0.8889, 0.5, 0.9444, 0.5, 0.1111, 0.5, 0.05556, 0.5, 0.05556, 0.5, 0.1111, 0.5, 0.5, 0.5, 0.4444, 0.5, 0.4444, 0.5, 0.5, 0.5, 0.8889, 0.5, 0.8333, 0.5, 0.8333, 0.5, 0.8889, 0.5, 0.05556, 0.5, -1.863e-07, 0.5, -1.863e-07, 0.5, 0.05556, 0.5, 0.4444, 0.5, 0.3889, 0.5, 0.3889, 0.5, 0.4444, 0.5, 0.8333, 0.5, 0.7778, 0.5, 0.7778, 0.5, 0.8333, 0.5, 0.3889, 0.5, 0.3333, 0.5, 0.3333, 0.5, 0.3889, 0.5, 0.7778, 0.5, 0.7222, 0.5, 0.7222, 0.5, 0.7778, 0.5, 0.3333, 0.5, 0.2778, 0.5, 0.2778, 0.5, 0.3333, 0.5, 0.7222, 0.5, 0.6667, 0.5, 0.6667, 0.5, 0.7222, 0.5, 0.75, 0.49, 0.8321, 0.4755, 0.9043, 0.4339, 0.9578, 0.37, 0.9864, 0.2917, 0.9864, 0.2083, 0.9578, 0.13, 0.9043, 0.06615, 0.8321, 0.02447, 0.75, 0.01, 0.6679, 0.02447, 0.5957, 0.06615, 0.5422, 0.13, 0.5136, 0.2083, 0.5136, 0.2917, 0.5422, 0.37, 0.5957, 0.4339, 0.6679, 0.4755, 0.3333, 0.5, 0.2778, 0.5, 0.2778, 0.5, 0.3333, 0.5, 0.7222, 0.5, 0.6667, 0.5, 0.6667, 0.5, 0.7222, 0.5, 0.2778, 0.5, 0.2222, 0.5, 0.2222, 0.5, 0.2778, 0.5, 0.6667, 0.5, 0.6111, 0.5, 0.6111, 0.5, 0.6667, 0.5, 0.2222, 0.5, 0.1667, 0.5, 0.1667, 0.5, 0.2222, 0.5, 0.6111, 0.5, 0.5556, 0.5, 0.5556, 0.5, 0.6111, 0.5, 1.0, 0.5, 0.9444, 0.5, 0.9444, 0.5, 1.0, 0.5, 0.1667, 0.5, 0.1111, 0.5, 0.1111, 0.5, 0.1667, 0.5, 0.5556, 0.5, 0.5, 0.5, 0.5, 0.5, 0.5556, 0.5, 0.9444, 0.5, 0.8889, 0.5, 0.8889, 0.5, 0.9444, 0.5, 0.1111, 0.5, 0.05556, 0.5, 0.05556, 0.5, 0.1111, 0.5, 0.5, 0.5, 0.4444, 0.5, 0.4444, 0.5, 0.5, 0.5, 0.8889, 0.5, 0.8333, 0.5, 0.8333, 0.5, 0.8889, 0.5, 0.05556, 0.5, -1.863e-07, 0.5, -1.863e-07, 0.5, 0.05556, 0.5, 0.4444, 0.5, 0.3889, 0.5, 0.3889, 0.5, 0.4444, 0.5, 0.8333, 0.5, 0.7778, 0.5, 0.7778, 0.5, 0.8333, 0.5, 0.3889, 0.5, 0.3333, 0.5, 0.3333, 0.5, 0.3889, 0.5, 0.2222, 0.5, 0.1667, 0.5, 0.1667, 0.5, 0.2222, 0.5, 0.5, 0.5, 0.4444, 0.5, 0.4444, 0.5, 0.5, 0.5, 0.7778, 0.5, 0.7222, 0.5, 0.7222, 0.5, 0.7778, 0.5, 0.1111, 0.5, 0.05556, 0.5, 0.05556, 0.5, 0.1111, 0.5, 0.3889, 0.5, 0.3333, 0.5, 0.3333, 0.5, 0.3889, 0.5, 0.6667, 0.5, 0.6111, 0.5, 0.6111, 0.5, 0.6667, 0.5, 0.9444, 0.5, 0.8889, 0.5, 0.8889, 0.5, 0.9444, 0.5, 0.2778, 0.5, 0.2222, 0.5, 0.2222, 0.5, 0.2778, 0.5, 0.5556, 0.5, 0.5, 0.5, 0.5, 0.5, 0.5556, 0.5, 0.8333, 0.5, 0.7778, 0.5, 0.7778, 0.5, 0.8333, 0.5, 0.1667, 0.5, 0.1111, 0.5, 0.1111, 0.5, 0.1667, 0.5, 0.4444, 0.5, 0.3889, 0.5, 0.3889, 0.5, 0.4444, 0.5, 0.7222, 0.5, 0.6667, 0.5, 0.6667, 0.5, 0.7222, 0.5, 0.05556, 0.5, -1.863e-07, 0.5, -1.863e-07, 0.5, 0.05556, 0.5, 0.3333, 0.5, 0.2778, 0.5, 0.2778, 0.5, 0.3333, 0.5, 1.0, 0.5, 0.9444, 0.5, 0.9444, 0.5, 1.0, 0.5, 0.6111, 0.5, 0.5556, 0.5, 0.5556, 0.5, 0.6111, 0.5, 0.8889, 0.5, 0.8333, 0.5, 0.8333, 0.5, 0.8889, 0.5, 0.2222, 0.5, 0.1667, 0.5, 0.1667, 0.5, 0.2222, 0.5, 0.5, 0.5, 0.4444, 0.5, 0.4444, 0.5, 0.5, 0.5, 0.7778, 0.5, 0.7222, 0.5, 0.7222, 0.5, 0.7778, 0.5, 0.1111, 0.5, 0.05556, 0.5, 0.05556, 0.5, 0.1111, 0.5, 0.3889, 0.5, 0.3333, 0.5, 0.3333, 0.5, 0.3889, 0.5, 0.6667, 0.5, 0.6111, 0.5, 0.6111, 0.5, 0.6667, 0.5, 0.9444, 0.5, 0.8889, 0.5, 0.8889, 0.5, 0.9444, 0.5, 0.2778, 0.5, 0.2222, 0.5, 0.2222, 0.5, 0.2778, 0.5, 0.5556, 0.5, 0.5, 0.5, 0.5, 0.5, 0.5556, 0.5, 0.8333, 0.5, 0.7778, 0.5, 0.7778, 0.5, 0.8333, 0.5, 0.1667, 0.5, 0.1111, 0.5, 0.1111, 0.5, 0.1667, 0.5, 0.4444, 0.5, 0.3889, 0.5, 0.3889, 0.5, 0.4444, 0.5, 0.7222, 0.5, 0.6667, 0.5, 0.6667, 0.5, 0.7222, 0.5, 0.05556, 0.5, -1.863e-07, 0.5, -1.863e-07, 0.5, 0.05556, 0.5, 0.3333, 0.5, 0.2778, 0.5, 0.2778, 0.5, 0.3333, 0.5, 1.0, 0.5, 0.9444, 0.5, 0.9444, 0.5, 1.0, 0.5, 0.6111, 0.5, 0.5556, 0.5, 0.5556, 0.5, 0.6111, 0.5, 0.8889, 0.5, 0.8333, 0.5, 0.8333, 0.5, 0.8889, 0.5, 0.2222, 0.5, 0.1667, 0.5, 0.1667, 0.5, 0.2222, 0.5, 0.5, 0.5, 0.4444, 0.5, 0.4444, 0.5, 0.5, 0.5, 0.7778, 0.5, 0.7222, 0.5, 0.7222, 0.5, 0.7778, 0.5, 0.1111, 0.5, 0.05556, 0.5, 0.05556, 0.5, 0.1111, 0.5, 0.3889, 0.5, 0.3333, 0.5, 0.3333, 0.5, 0.3889, 0.5, 0.6667, 0.5, 0.6111, 0.5, 0.6111, 0.5, 0.6667, 0.5, 0.9444, 0.5, 0.8889, 0.5, 0.8889, 0.5, 0.9444, 0.5, 0.2778, 0.5, 0.2222, 0.5, 0.2222, 0.5, 0.2778, 0.5, 0.5556, 0.5, 0.5, 0.5, 0.5, 0.5, 0.5556, 0.5, 0.8333, 0.5, 0.7778, 0.5, 0.7778, 0.5, 0.8333, 0.5, 0.1667, 0.5, 0.1111, 0.5, 0.1111, 0.5, 0.1667, 0.5, 0.4444, 0.5, 0.3889, 0.5, 0.3889, 0.5, 0.4444, 0.5, 0.7222, 0.5, 0.6667, 0.5, 0.6667, 0.5, 0.7222, 0.5, 0.05556, 0.5, -1.863e-07, 0.5, -1.863e-07, 0.5, 0.05556, 0.5, 0.3333, 0.5, 0.2778, 0.5, 0.2778, 0.5, 0.3333, 0.5, 1.0, 0.5, 0.9444, 0.5, 0.9444, 0.5, 1.0, 0.5, 0.6111, 0.5, 0.5556, 0.5, 0.5556, 0.5, 0.6111, 0.5, 0.8889, 0.5, 0.8333, 0.5, 0.8333, 0.5, 0.8889, 0.5])
me_cylinder.use_remesh_fix_poles = True
me_cylinder.use_remesh_preserve_attributes = False
me_cylinder.use_mirror_vertex_groups = False
me_cylinder.update()

# ---- objects
ob_light = bpy.data.objects.new('Light', light_light)
ob_camera = bpy.data.objects.new('Camera', cam_camera)
ob_cylinder = bpy.data.objects.new('Cylinder', me_cylinder)

# ---- transforms, parenting, visibility, modifiers, constraints
ob_light.location = (4.076, 1.005, 5.904)
ob_light.rotation_euler = (0.6503, 0.05522, 1.866)
ob_light.lock_rotations_4d = False
ob_light.empty_display_type = 'ARROWS'
ob_light.color = (0.0, 0.0, 0.0, 0.0)
ob_light.lineart.crease_threshold = 0.0
ob_camera.location = (7.359, -6.926, 4.958)
ob_camera.rotation_euler = (1.109, 0.0, 0.8149)
ob_camera.lock_rotations_4d = False
ob_camera.empty_display_type = 'ARROWS'
ob_camera.color = (0.0, 0.0, 0.0, 0.0)
ob_camera.display_type = 'WIRE'
ob_camera.lineart.crease_threshold = 0.0
ob_cylinder.location = (0.0, 0.0, 0.0)
ob_cylinder.lineart.crease_threshold = 0.0

# ---- collection membership
col_collection.objects.link(ob_light)
col_collection.objects.link(ob_camera)
col_collection.objects.link(ob_cylinder)

# ---- scene / render settings (as saved in the file)
scene.camera = ob_camera
scene.frame_start = 1; scene.frame_end = 250; scene.frame_set(1)
scene.render.engine = 'BLENDER_EEVEE_NEXT'
scene.cycles.use_denoising = False
scene.cycles.samples = 128
scene.cycles.sampling_pattern = 'TABULATED_SOBOL'
scene.cycles.use_adaptive_sampling = False
scene.cycles.use_light_tree = False
scene.view_settings.view_transform = 'Filmic'
bpy.context.view_layer.update()
